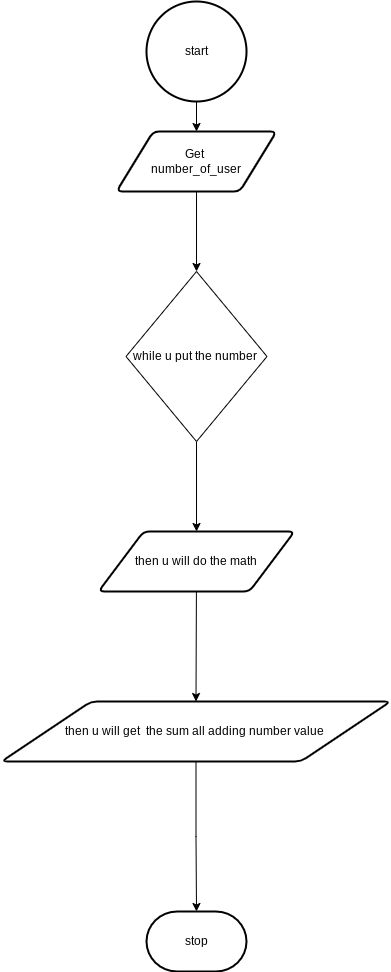

The diagram above was exported from draw.io. Its source (the exported page's mxGraphModel, read from the mxfile embedded in the PNG):
<mxGraphModel dx="1074" dy="741" grid="1" gridSize="10" guides="1" tooltips="1" connect="1" arrows="1" fold="1" page="1" pageScale="1" pageWidth="827" pageHeight="1169" math="0" shadow="0">
  <root>
    <mxCell id="0" />
    <mxCell id="1" parent="0" />
    <mxCell id="2" style="edgeStyle=none;html=1;entryX=0.5;entryY=0;entryDx=0;entryDy=0;" parent="1" source="3" target="5" edge="1">
      <mxGeometry relative="1" as="geometry" />
    </mxCell>
    <mxCell id="3" value="start" style="strokeWidth=2;html=1;shape=mxgraph.flowchart.start_2;whiteSpace=wrap;" parent="1" vertex="1">
      <mxGeometry x="364" y="40" width="100" height="100" as="geometry" />
    </mxCell>
    <mxCell id="4" style="edgeStyle=orthogonalEdgeStyle;html=1;entryX=0.5;entryY=0;entryDx=0;entryDy=0;rounded=0;" parent="1" source="5" target="8" edge="1">
      <mxGeometry relative="1" as="geometry" />
    </mxCell>
    <mxCell id="5" value="Get&amp;nbsp;&lt;br&gt;number_of_user&lt;br&gt;" style="shape=parallelogram;html=1;strokeWidth=2;perimeter=parallelogramPerimeter;whiteSpace=wrap;rounded=1;arcSize=12;size=0.23;" parent="1" vertex="1">
      <mxGeometry x="334" y="170" width="160" height="60" as="geometry" />
    </mxCell>
    <mxCell id="20" style="edgeStyle=none;html=1;" parent="1" source="8" target="19" edge="1">
      <mxGeometry relative="1" as="geometry" />
    </mxCell>
    <mxCell id="8" value="while u put the number&amp;nbsp;" style="rhombus;whiteSpace=wrap;html=1;" parent="1" vertex="1">
      <mxGeometry x="343.51" y="310" width="141" height="170" as="geometry" />
    </mxCell>
    <mxCell id="18" value="stop" style="strokeWidth=2;html=1;shape=mxgraph.flowchart.terminator;whiteSpace=wrap;" parent="1" vertex="1">
      <mxGeometry x="364" y="950" width="100" height="60" as="geometry" />
    </mxCell>
    <mxCell id="22" style="edgeStyle=none;html=1;entryX=0.5;entryY=0;entryDx=0;entryDy=0;" parent="1" source="19" target="21" edge="1">
      <mxGeometry relative="1" as="geometry" />
    </mxCell>
    <mxCell id="19" value="then u will do the math" style="shape=parallelogram;html=1;strokeWidth=2;perimeter=parallelogramPerimeter;whiteSpace=wrap;rounded=1;arcSize=12;size=0.23;" parent="1" vertex="1">
      <mxGeometry x="316.01" y="570" width="195.99" height="60" as="geometry" />
    </mxCell>
    <mxCell id="23" style="edgeStyle=orthogonalEdgeStyle;html=1;rounded=0;" parent="1" source="21" target="18" edge="1">
      <mxGeometry relative="1" as="geometry" />
    </mxCell>
    <mxCell id="21" value="then u will get&amp;nbsp; the sum all adding number value&amp;nbsp;" style="shape=parallelogram;html=1;strokeWidth=2;perimeter=parallelogramPerimeter;whiteSpace=wrap;rounded=1;arcSize=12;size=0.23;" parent="1" vertex="1">
      <mxGeometry x="219" y="740" width="389" height="60" as="geometry" />
    </mxCell>
  </root>
</mxGraphModel>